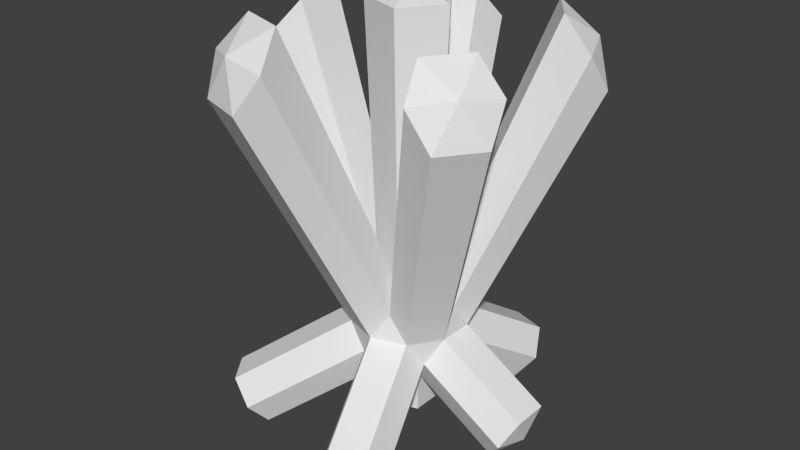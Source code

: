 # Source: Crystalblend.blend  (saved by Blender 2.74.0; exported with 4.5.12 LTS)
import bpy
from mathutils import Matrix  # noqa: F401  (used for matrix-valued properties, if any)

bpy.ops.wm.read_factory_settings(use_empty=True)
scene = bpy.context.scene
scene.name = 'Scene'

# ---- collections
col_collection_1 = bpy.data.collections.new('Collection 1'); scene.collection.children.link(col_collection_1)

# ---- world
world_world = bpy.data.worlds.new('World'); scene.world = world_world
world_world.color = (0.05088, 0.05088, 0.05088)
world_world.use_sun_shadow = False
world_world.sun_shadow_jitter_overblur = 0.0
world_world.cycles.sampling_method = 'MANUAL'
world_world.cycles.sample_map_resolution = 256

# ---- meshes
me_icosphere_005 = bpy.data.meshes.new('Icosphere.005')
me_icosphere_005.from_pydata([(0.9767, -2.006, -1.953), (0.7236, -0.5257, -0.4472), (-0.2764, -0.8506, -0.4472), (-0.8944, 0.0, -0.4472), (-0.2764, 0.8506, -0.4472), (0.7236, 0.5257, -0.4472), (0.2764, -0.8506, 0.4472), (-0.7236, -0.5257, 0.4472), (-0.7236, 0.5257, 0.4472), (0.2764, 0.8506, 0.4472), (0.8944, 0.0, 0.4472), (-2.556, 0.4276, 3.915), (-0.1625, -0.5, -0.8507), (0.4253, -0.309, -0.8507), (1.93, -0.309, -1.78), (0.9233, 1.842, -1.847), (0.4253, 0.309, -0.8507), (-0.5257, 0.0, -0.8507), (-0.1625, 0.5, -0.8507), (-2.315, -1.682, -1.769), (-1.949, 1.416, -1.489), (0.9511, -0.309, 0.0), (0.9511, 0.309, 0.0), (0.0, -1.0, 0.0), (0.5878, -0.809, 0.0), (-0.9511, -0.309, 0.0), (-0.5878, -0.809, 0.0), (-0.5878, 0.809, 0.0), (-0.9511, 0.309, 0.0), (0.5878, 0.809, 0.0), (0.0, 1.0, 0.0), (2.558, 1.365, 4.109), (1.817, -1.818, 3.914), (-0.3958, 2.557, 3.907), (-1.353, -2.803, 4.252), (0.1625, -0.5, 0.8507), (0.5257, 0.0, 0.8507), (-0.4253, -0.309, 0.8507), (-0.4253, 0.309, 0.8507), (0.1625, 0.5, 0.8507), (0.6986, 0.01481, 5.342), (-0.003791, 0.01481, 5.541), (0.2132, -0.6532, 5.342), (-0.572, -0.398, 5.342), (-0.572, 0.4276, 5.342), (0.2132, 0.6828, 5.342), (-2.252, 0.7172, 4.513), (-2.422, 0.01481, 4.618), (-1.853, -0.398, 5.052), (-2.252, -0.6875, 4.513), (-1.853, 0.4276, 5.052), (-2.556, -0.398, 3.915), (-0.0266, 2.358, 4.505), (-0.747, 2.302, 4.61), (-0.9641, 1.634, 5.044), (-1.363, 1.924, 4.505), (-0.1788, 1.889, 5.044), (-1.181, 2.302, 3.907), (-1.535, -2.425, 4.85), (-0.9194, -2.803, 4.955), (-0.3512, -2.39, 5.389), (-0.199, -2.859, 4.85), (-1.136, -2.135, 5.389), (-0.5682, -3.058, 4.252), (1.401, -1.874, 4.512), (1.951, -1.405, 4.617), (1.249, -1.405, 5.051), (2.227, -0.7374, 4.512), (2.302, -1.15, 3.914), (1.734, -0.7374, 5.051), (2.482, 0.9526, 4.707), (2.206, 1.621, 4.812), (1.504, 1.621, 5.246), (1.656, 2.089, 4.707), (2.072, 2.033, 4.109), (1.989, 0.9526, 5.246), (-0.1625, -0.5, -1.587), (-3.116e-07, 0.0, -1.736), (-0.5257, 0.0, -1.587), (-0.1625, 0.5, -1.587), (0.4253, -0.309, -1.587), (0.4253, 0.309, -1.587), (1.275, -2.223, -1.55), (0.8142, -2.506, -1.628), (0.275, -2.548, -1.55), (0.5514, -2.697, -1.103), (0.3889, -2.197, -1.953), (1.139, -2.506, -1.103), (2.228, -0.5257, -1.377), (2.355, -6.407e-09, -1.456), (1.93, 0.309, -1.78), (2.228, 0.5257, -1.377), (2.455, -0.309, -0.9298), (2.455, 0.309, -0.9298), (1.222, 2.058, -1.443), (0.7609, 2.342, -1.522), (1.086, 2.342, -0.996), (0.2216, 2.383, -1.443), (0.3355, 2.033, -1.847), (0.498, 2.533, -0.996), (-1.537, 1.767, -1.41), (-1.849, 1.725, -0.9631), (-2.155, 0.916, -1.41), (-1.786, 0.916, -1.814), (-1.423, 1.416, -1.814), (-2.212, 1.225, -0.9631), (-2.521, -1.182, -1.69), (-2.578, -1.491, -1.243), (-1.903, -2.033, -1.69), (-1.789, -1.682, -2.094), (-2.153, -1.182, -2.094), (-2.215, -1.991, -1.243)], [], [(18, 16, 81, 79), (1, 13, 14, 88), (17, 18, 79, 78), (12, 17, 78, 76), (16, 13, 80, 81), (16, 5, 91, 90), (13, 1, 82, 0), (25, 3, 106, 107), (27, 4, 100, 101), (5, 16, 15, 94), (1, 21, 24), (2, 23, 26), (3, 25, 28), (4, 27, 30), (5, 29, 22), (6, 24, 32, 64), (7, 26, 34, 58), (8, 28, 11, 46), (9, 30, 33, 52), (10, 22, 31, 70), (36, 39, 45, 40), (9, 39, 72, 73), (29, 9, 73, 74), (39, 38, 44, 45), (8, 38, 54, 55), (39, 9, 52, 56), (38, 37, 43, 44), (7, 37, 48, 49), (38, 8, 46, 50), (37, 35, 42, 43), (6, 35, 60, 61), (37, 7, 58, 62), (35, 36, 40, 42), (35, 6, 64, 66), (21, 10, 67, 68), (36, 10, 70, 75), (39, 36, 75, 72), (22, 29, 74, 31), (27, 8, 55, 57), (38, 39, 56, 54), (30, 27, 57, 33), (25, 7, 49, 51), (37, 38, 50, 48), (28, 25, 51, 11), (23, 6, 61, 63), (35, 37, 62, 60), (26, 23, 63, 34), (10, 36, 69, 67), (36, 35, 66, 69), (24, 21, 68, 32), (29, 30, 9), (29, 5, 94, 96), (18, 4, 97, 98), (27, 28, 8), (17, 3, 102, 103), (4, 18, 104, 100), (25, 26, 7), (12, 2, 108, 109), (3, 17, 110, 106), (23, 24, 6), (23, 2, 84, 85), (2, 12, 86, 84), (21, 22, 10), (21, 1, 88, 92), (5, 22, 93, 91), (4, 30, 99, 97), (30, 29, 96, 99), (16, 18, 98, 15), (3, 28, 105, 102), (28, 27, 101, 105), (18, 17, 103, 104), (2, 26, 111, 108), (26, 25, 107, 111), (17, 12, 109, 110), (22, 21, 92, 93), (13, 16, 90, 14), (13, 12, 76, 80), (1, 24, 87, 82), (24, 23, 85, 87), (12, 13, 0, 86), (40, 45, 41), (45, 44, 41), (44, 43, 41), (43, 42, 41), (42, 40, 41), (46, 47, 50), (50, 47, 48), (47, 49, 48), (11, 47, 46), (11, 51, 47), (51, 49, 47), (52, 53, 56), (56, 53, 54), (53, 55, 54), (33, 53, 52), (33, 57, 53), (57, 55, 53), (58, 59, 62), (62, 59, 60), (59, 61, 60), (34, 59, 58), (34, 63, 59), (63, 61, 59), (64, 65, 66), (66, 65, 69), (65, 67, 69), (32, 65, 64), (32, 68, 65), (68, 67, 65), (70, 71, 75), (75, 71, 72), (71, 73, 72), (31, 71, 70), (31, 74, 71), (74, 73, 71), (77, 80, 76), (77, 76, 78), (77, 78, 79), (77, 79, 81), (80, 77, 81), (84, 83, 85), (85, 83, 87), (83, 82, 87), (86, 83, 84), (86, 0, 83), (0, 82, 83), (88, 14, 89), (88, 89, 92), (92, 89, 93), (89, 91, 93), (89, 90, 91), (89, 14, 90), (94, 95, 96), (96, 95, 99), (95, 97, 99), (15, 95, 94), (15, 98, 95), (98, 97, 95), (100, 20, 101), (101, 20, 105), (20, 102, 105), (104, 20, 100), (104, 103, 20), (103, 102, 20), (106, 19, 107), (107, 19, 111), (19, 108, 111), (110, 19, 106), (110, 109, 19), (109, 108, 19)])
me_icosphere_005.use_remesh_preserve_volume = False
me_icosphere_005.use_remesh_preserve_attributes = False
me_icosphere_005.use_mirror_vertex_groups = False
me_icosphere_005.update()

# ---- objects
ob_icosphere = bpy.data.objects.new('Icosphere', me_icosphere_005)

# ---- transforms, parenting, visibility, modifiers, constraints
ob_icosphere.location = (0.0, 0.0, 0.0)
ob_icosphere.lineart.crease_threshold = 0.0

# ---- collection membership
col_collection_1.objects.link(ob_icosphere)

# ---- scene / render settings (as saved in the file)
scene.frame_start = 1; scene.frame_end = 250; scene.frame_set(1)
scene.render.engine = 'BLENDER_EEVEE_NEXT'
scene.render.resolution_percentage = 50
scene.render.dither_intensity = 0.0
scene.cycles.use_denoising = False
scene.cycles.samples = 10
scene.cycles.sampling_pattern = 'TABULATED_SOBOL'
scene.cycles.light_sampling_threshold = 0.0
scene.cycles.use_adaptive_sampling = False
scene.cycles.use_light_tree = False
scene.cycles.blur_glossy = 0.0
scene.cycles.pixel_filter_type = 'GAUSSIAN'
scene.cycles.sample_clamp_indirect = 0.0
scene.view_settings.view_transform = 'Standard'
bpy.context.view_layer.update()

# ---- added for rendering (the .blend has no active camera and no usable light): camera, sun
cam_auto = bpy.data.cameras.new('AutoCamera')
cam_auto.lens = 50.0
cam_auto.sensor_width = 36.0
cam_auto.clip_end = 1000.0
ob_auto_camera = bpy.data.objects.new('AutoCamera', cam_auto)
scene.collection.objects.link(ob_auto_camera)
ob_auto_camera.location = (9.96347, -12.219, 9.70294)
ob_auto_camera.rotation_euler = (1.09748, -7.21219e-08, 0.694738)
scene.camera = ob_auto_camera
light_auto_sun = bpy.data.lights.new('AutoSun', 'SUN')
light_auto_sun.energy = 3.0
light_auto_sun.angle = 0.0523599
ob_auto_sun = bpy.data.objects.new('AutoSun', light_auto_sun)
scene.collection.objects.link(ob_auto_sun)
ob_auto_sun.rotation_euler = (0.872665, 0.174533, 0.523599)
bpy.context.view_layer.update()
